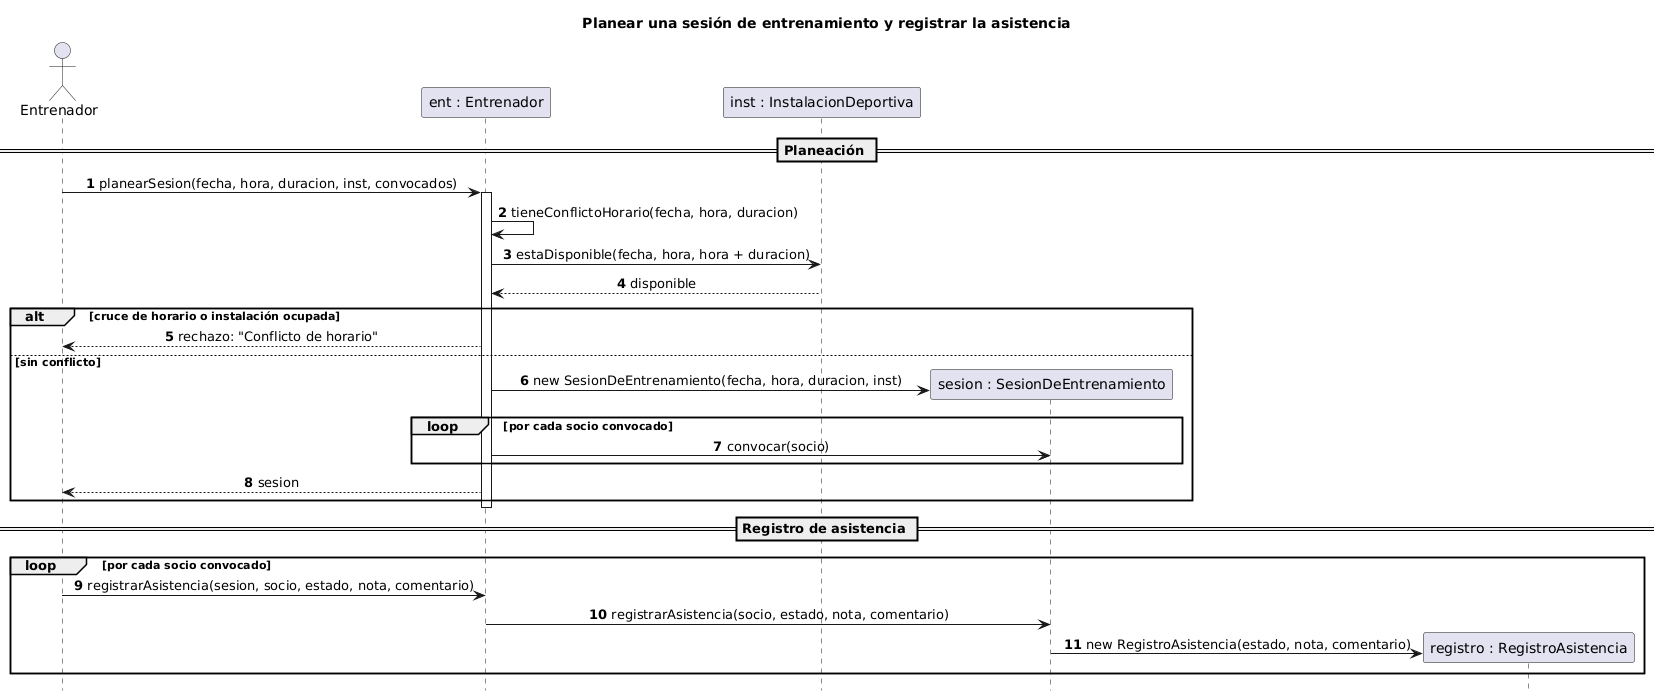

The diagram above was rendered by PlantUML. Its source (embedded in the PNG):
@startuml 02_SesionEntrenamiento
title Planear una sesión de entrenamiento y registrar la asistencia
hide footbox
autonumber
skinparam sequenceMessageAlign center

actor "Entrenador" as U
participant "ent : Entrenador" as ENT
participant "inst : InstalacionDeportiva" as INST
participant "sesion : SesionDeEntrenamiento" as S
participant "registro : RegistroAsistencia" as R

== Planeación ==
U -> ENT : planearSesion(fecha, hora, duracion, inst, convocados)
activate ENT
ENT -> ENT : tieneConflictoHorario(fecha, hora, duracion)
ENT -> INST : estaDisponible(fecha, hora, hora + duracion)
INST --> ENT : disponible

alt cruce de horario o instalación ocupada
  ENT --> U : rechazo: "Conflicto de horario"
else sin conflicto
  ENT -> S ** : new SesionDeEntrenamiento(fecha, hora, duracion, inst)
  loop por cada socio convocado
    ENT -> S : convocar(socio)
  end
  ENT --> U : sesion
end
deactivate ENT

== Registro de asistencia ==
loop por cada socio convocado
  U -> ENT : registrarAsistencia(sesion, socio, estado, nota, comentario)
  ENT -> S : registrarAsistencia(socio, estado, nota, comentario)
  S -> R ** : new RegistroAsistencia(estado, nota, comentario)
end
@enduml